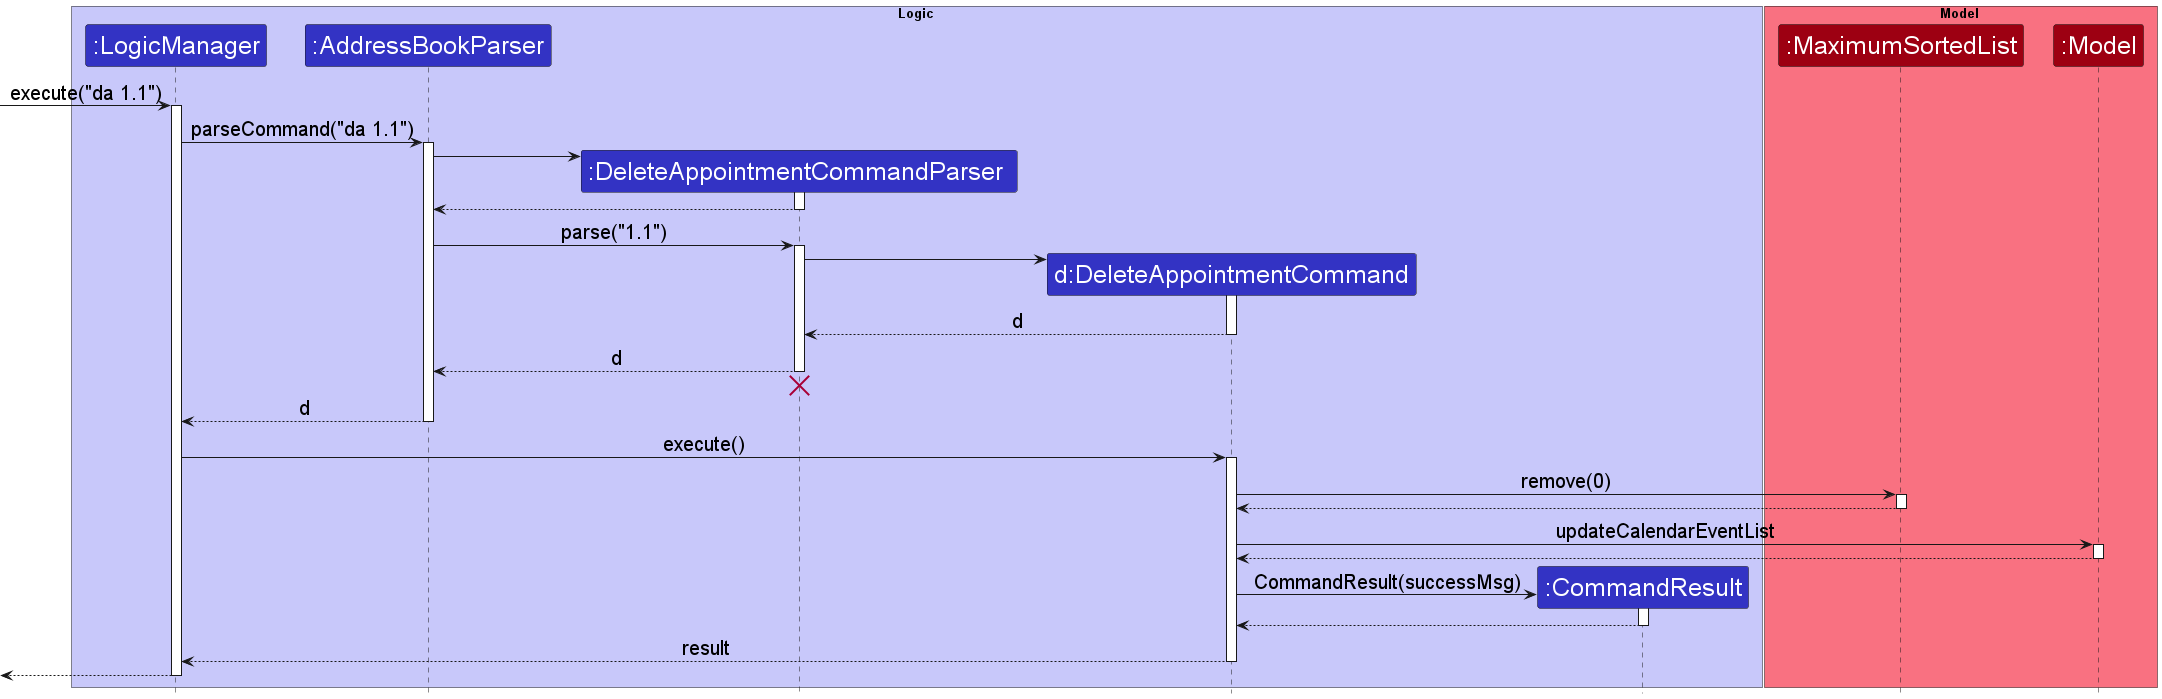

The diagram above was rendered by PlantUML. Its source (embedded in the PNG):
@startuml
!include style.puml

skinparam ParticipantFontSize 25

skinparam Sequence {
    ArrowFontSize 20
}

box Logic LOGIC_COLOR_T1
participant ":LogicManager" as LogicManager LOGIC_COLOR
participant ":AddressBookParser" as AddressBookParser LOGIC_COLOR
participant ":DeleteAppointmentCommandParser " as DeleteAppointmentCommandParser  LOGIC_COLOR
participant "d:DeleteAppointmentCommand" as DeleteAppointmentCommand LOGIC_COLOR
participant ":CommandResult" as CommandResult LOGIC_COLOR
end box

box Model MODEL_COLOR_T1
participant ":MaximumSortedList" as MaximumSortedList MODEL_COLOR
participant ":Model" as Model MODEL_COLOR
end box

[-> LogicManager : execute("da 1.1")
activate LogicManager

LogicManager -> AddressBookParser : parseCommand("da 1.1")
activate AddressBookParser

create DeleteAppointmentCommandParser
AddressBookParser -> DeleteAppointmentCommandParser
activate DeleteAppointmentCommandParser

DeleteAppointmentCommandParser  --> AddressBookParser
deactivate DeleteAppointmentCommandParser

AddressBookParser -> DeleteAppointmentCommandParser  : parse("1.1")
activate DeleteAppointmentCommandParser

create DeleteAppointmentCommand
DeleteAppointmentCommandParser  -> DeleteAppointmentCommand
activate DeleteAppointmentCommand

DeleteAppointmentCommand --> DeleteAppointmentCommandParser  : d
deactivate DeleteAppointmentCommand

DeleteAppointmentCommandParser  --> AddressBookParser : d
deactivate DeleteAppointmentCommandParser
'Hidden arrow to position the destroy marker below the end of the activation bar.
DeleteAppointmentCommandParser  -[hidden]-> AddressBookParser
destroy DeleteAppointmentCommandParser

AddressBookParser --> LogicManager : d
deactivate AddressBookParser

LogicManager -> DeleteAppointmentCommand : execute()
activate DeleteAppointmentCommand

DeleteAppointmentCommand -> MaximumSortedList : remove(0)
activate MaximumSortedList

MaximumSortedList --> DeleteAppointmentCommand
deactivate MaximumSortedList

DeleteAppointmentCommand -> Model : updateCalendarEventList
activate Model

Model --> DeleteAppointmentCommand
deactivate Model

create CommandResult
DeleteAppointmentCommand -> CommandResult : CommandResult(successMsg)
activate CommandResult

CommandResult --> DeleteAppointmentCommand
deactivate CommandResult

DeleteAppointmentCommand --> LogicManager : result
deactivate DeleteAppointmentCommand

[<--LogicManager
deactivate LogicManager
@enduml